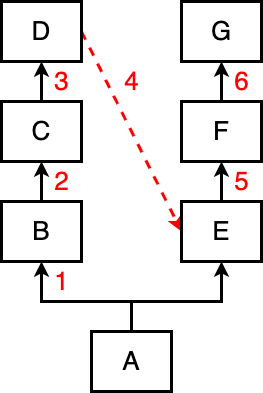

The diagram above was exported from draw.io. Its source (the exported page's mxGraphModel, read from the mxfile embedded in the PNG):
<mxGraphModel dx="938" dy="695" grid="1" gridSize="10" guides="1" tooltips="1" connect="1" arrows="1" fold="1" page="0" pageScale="1" pageWidth="827" pageHeight="1169" background="#ffffff" math="0" shadow="0">
  <root>
    <mxCell id="0" />
    <mxCell id="1" parent="0" />
    <mxCell id="tMmhOzyi1BXY1iYk8XAG-9" style="edgeStyle=orthogonalEdgeStyle;rounded=0;orthogonalLoop=1;jettySize=auto;html=1;strokeWidth=3;" edge="1" parent="1" source="tMmhOzyi1BXY1iYk8XAG-1" target="tMmhOzyi1BXY1iYk8XAG-2">
      <mxGeometry relative="1" as="geometry">
        <Array as="points">
          <mxPoint x="390" y="310" />
          <mxPoint x="300" y="310" />
        </Array>
      </mxGeometry>
    </mxCell>
    <mxCell id="tMmhOzyi1BXY1iYk8XAG-14" style="edgeStyle=orthogonalEdgeStyle;rounded=0;orthogonalLoop=1;jettySize=auto;html=1;strokeWidth=3;" edge="1" parent="1" source="tMmhOzyi1BXY1iYk8XAG-1" target="tMmhOzyi1BXY1iYk8XAG-5">
      <mxGeometry relative="1" as="geometry">
        <Array as="points">
          <mxPoint x="390" y="310" />
          <mxPoint x="480" y="310" />
        </Array>
      </mxGeometry>
    </mxCell>
    <mxCell id="tMmhOzyi1BXY1iYk8XAG-1" value="&lt;font style=&quot;font-size: 26px;&quot;&gt;A&lt;/font&gt;" style="rounded=0;whiteSpace=wrap;html=1;strokeWidth=3;" vertex="1" parent="1">
      <mxGeometry x="350" y="340" width="80" height="60" as="geometry" />
    </mxCell>
    <mxCell id="tMmhOzyi1BXY1iYk8XAG-10" value="" style="edgeStyle=orthogonalEdgeStyle;rounded=0;orthogonalLoop=1;jettySize=auto;html=1;strokeWidth=3;" edge="1" parent="1" source="tMmhOzyi1BXY1iYk8XAG-2" target="tMmhOzyi1BXY1iYk8XAG-3">
      <mxGeometry relative="1" as="geometry" />
    </mxCell>
    <mxCell id="tMmhOzyi1BXY1iYk8XAG-2" value="&lt;font style=&quot;font-size: 26px;&quot;&gt;B&lt;/font&gt;" style="rounded=0;whiteSpace=wrap;html=1;strokeWidth=3;" vertex="1" parent="1">
      <mxGeometry x="260" y="210" width="80" height="60" as="geometry" />
    </mxCell>
    <mxCell id="tMmhOzyi1BXY1iYk8XAG-11" value="" style="edgeStyle=orthogonalEdgeStyle;rounded=0;orthogonalLoop=1;jettySize=auto;html=1;strokeWidth=3;" edge="1" parent="1" source="tMmhOzyi1BXY1iYk8XAG-3" target="tMmhOzyi1BXY1iYk8XAG-4">
      <mxGeometry relative="1" as="geometry" />
    </mxCell>
    <mxCell id="tMmhOzyi1BXY1iYk8XAG-3" value="&lt;font style=&quot;font-size: 26px;&quot;&gt;C&lt;/font&gt;" style="rounded=0;whiteSpace=wrap;html=1;strokeWidth=3;" vertex="1" parent="1">
      <mxGeometry x="260" y="110" width="80" height="60" as="geometry" />
    </mxCell>
    <mxCell id="tMmhOzyi1BXY1iYk8XAG-19" style="rounded=0;orthogonalLoop=1;jettySize=auto;html=1;strokeWidth=3;dashed=1;strokeColor=#FF0000;entryX=0;entryY=0.5;entryDx=0;entryDy=0;exitX=1;exitY=0.5;exitDx=0;exitDy=0;" edge="1" parent="1" source="tMmhOzyi1BXY1iYk8XAG-4" target="tMmhOzyi1BXY1iYk8XAG-5">
      <mxGeometry relative="1" as="geometry" />
    </mxCell>
    <mxCell id="tMmhOzyi1BXY1iYk8XAG-4" value="&lt;font style=&quot;font-size: 26px;&quot;&gt;D&lt;/font&gt;" style="rounded=0;whiteSpace=wrap;html=1;strokeWidth=3;" vertex="1" parent="1">
      <mxGeometry x="260" y="10" width="80" height="60" as="geometry" />
    </mxCell>
    <mxCell id="tMmhOzyi1BXY1iYk8XAG-12" value="" style="edgeStyle=orthogonalEdgeStyle;rounded=0;orthogonalLoop=1;jettySize=auto;html=1;strokeWidth=3;" edge="1" parent="1" source="tMmhOzyi1BXY1iYk8XAG-5" target="tMmhOzyi1BXY1iYk8XAG-6">
      <mxGeometry relative="1" as="geometry" />
    </mxCell>
    <mxCell id="tMmhOzyi1BXY1iYk8XAG-5" value="&lt;font style=&quot;font-size: 26px;&quot;&gt;E&lt;/font&gt;" style="rounded=0;whiteSpace=wrap;html=1;strokeWidth=3;" vertex="1" parent="1">
      <mxGeometry x="440" y="210" width="80" height="60" as="geometry" />
    </mxCell>
    <mxCell id="tMmhOzyi1BXY1iYk8XAG-13" value="" style="edgeStyle=orthogonalEdgeStyle;rounded=0;orthogonalLoop=1;jettySize=auto;html=1;strokeWidth=3;" edge="1" parent="1" source="tMmhOzyi1BXY1iYk8XAG-6" target="tMmhOzyi1BXY1iYk8XAG-7">
      <mxGeometry relative="1" as="geometry" />
    </mxCell>
    <mxCell id="tMmhOzyi1BXY1iYk8XAG-6" value="&lt;font style=&quot;font-size: 26px;&quot;&gt;F&lt;/font&gt;" style="rounded=0;whiteSpace=wrap;html=1;strokeWidth=3;" vertex="1" parent="1">
      <mxGeometry x="440" y="110" width="80" height="60" as="geometry" />
    </mxCell>
    <mxCell id="tMmhOzyi1BXY1iYk8XAG-7" value="&lt;font style=&quot;font-size: 26px;&quot;&gt;G&lt;/font&gt;" style="rounded=0;whiteSpace=wrap;html=1;strokeWidth=3;" vertex="1" parent="1">
      <mxGeometry x="440" y="10" width="80" height="60" as="geometry" />
    </mxCell>
    <mxCell id="tMmhOzyi1BXY1iYk8XAG-20" value="&lt;font color=&quot;#ff0000&quot; style=&quot;font-size: 26px;&quot;&gt;1&lt;/font&gt;" style="text;html=1;align=center;verticalAlign=middle;resizable=0;points=[];autosize=1;strokeColor=none;fillColor=none;" vertex="1" parent="1">
      <mxGeometry x="300" y="270" width="40" height="40" as="geometry" />
    </mxCell>
    <mxCell id="tMmhOzyi1BXY1iYk8XAG-21" value="&lt;font color=&quot;#ff0000&quot; style=&quot;font-size: 26px;&quot;&gt;2&lt;/font&gt;" style="text;html=1;align=center;verticalAlign=middle;resizable=0;points=[];autosize=1;strokeColor=none;fillColor=none;" vertex="1" parent="1">
      <mxGeometry x="300" y="170" width="40" height="40" as="geometry" />
    </mxCell>
    <mxCell id="tMmhOzyi1BXY1iYk8XAG-22" value="&lt;font color=&quot;#ff0000&quot; style=&quot;font-size: 26px;&quot;&gt;3&lt;/font&gt;" style="text;html=1;align=center;verticalAlign=middle;resizable=0;points=[];autosize=1;strokeColor=none;fillColor=none;" vertex="1" parent="1">
      <mxGeometry x="300" y="70" width="40" height="40" as="geometry" />
    </mxCell>
    <mxCell id="tMmhOzyi1BXY1iYk8XAG-23" value="&lt;font color=&quot;#ff0000&quot; style=&quot;font-size: 26px;&quot;&gt;4&lt;/font&gt;" style="text;html=1;align=center;verticalAlign=middle;resizable=0;points=[];autosize=1;strokeColor=none;fillColor=none;" vertex="1" parent="1">
      <mxGeometry x="370" y="70" width="40" height="40" as="geometry" />
    </mxCell>
    <mxCell id="tMmhOzyi1BXY1iYk8XAG-24" value="&lt;font color=&quot;#ff0000&quot; style=&quot;font-size: 26px;&quot;&gt;5&lt;/font&gt;" style="text;html=1;align=center;verticalAlign=middle;resizable=0;points=[];autosize=1;strokeColor=none;fillColor=none;" vertex="1" parent="1">
      <mxGeometry x="480" y="170" width="40" height="40" as="geometry" />
    </mxCell>
    <mxCell id="tMmhOzyi1BXY1iYk8XAG-25" value="&lt;font color=&quot;#ff0000&quot; style=&quot;font-size: 26px;&quot;&gt;6&lt;/font&gt;" style="text;html=1;align=center;verticalAlign=middle;resizable=0;points=[];autosize=1;strokeColor=none;fillColor=none;" vertex="1" parent="1">
      <mxGeometry x="480" y="70" width="40" height="40" as="geometry" />
    </mxCell>
  </root>
</mxGraphModel>